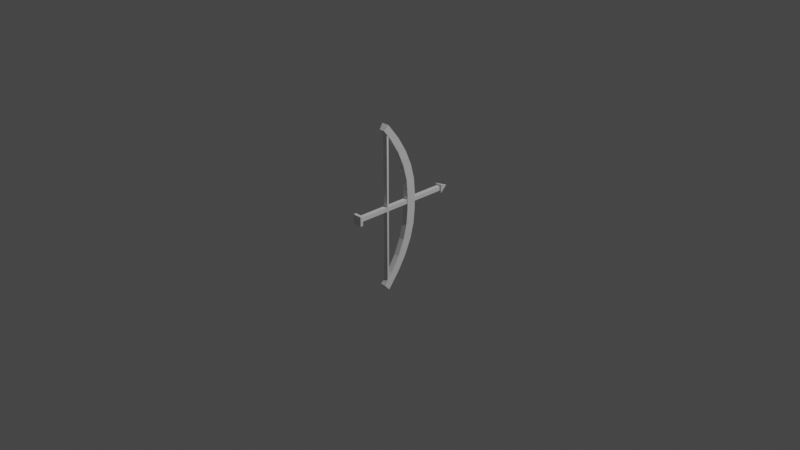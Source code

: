 # Source: SK_Archer.blend  (saved by Blender 2.90.8; exported with 4.5.12 LTS)
import bpy
from mathutils import Matrix  # noqa: F401  (used for matrix-valued properties, if any)

bpy.ops.wm.read_factory_settings(use_empty=True)
scene = bpy.context.scene
scene.name = 'Scene'

# ---- collections
col_collection = bpy.data.collections.new('Collection'); scene.collection.children.link(col_collection)

# ---- materials (node trees are filled in below, after node groups)
mat_material = bpy.data.materials.new('Material')
mat_material.alpha_threshold = 0.0
mat_material.use_transparent_shadow = False
mat_material.line_color = (0.0, 0.0, 0.0, 1.0)

# ---- material node trees
mat_material.use_nodes = True; mat_material.node_tree.nodes.clear()
_N = mat_material.node_tree.nodes; _L = mat_material.node_tree.links
n0 = _N.new('ShaderNodeOutputMaterial'); n0.name = 'Material Output'; n0.location = (300, 300)
n1 = _N.new('ShaderNodeBsdfPrincipled'); n1.name = 'Principled BSDF'; n1.location = (10, 300)
n1.distribution = 'GGX'
n1.subsurface_method = 'BURLEY'
n1.inputs[2].default_value = 0.4
n1.inputs[3].default_value = 1.45
n1.inputs[27].default_value = (0.0, 0.0, 0.0, 1.0)
n1.inputs[28].default_value = 1.0
_L.new(n1.outputs[0], n0.inputs[0])
n0.is_active_output = True

# ---- world
world_world = bpy.data.worlds.new('World'); scene.world = world_world
world_world.use_nodes = True; world_world.node_tree.nodes.clear()
_N = world_world.node_tree.nodes; _L = world_world.node_tree.links
n0 = _N.new('ShaderNodeOutputWorld'); n0.name = 'World Output'; n0.location = (300, 300)
n1 = _N.new('ShaderNodeBackground'); n1.name = 'Background'; n1.location = (10, 300)
n1.inputs[0].default_value = (0.05088, 0.05088, 0.05088, 1.0)
_L.new(n1.outputs[0], n0.inputs[0])
n0.is_active_output = True
world_world.color = (0.05088, 0.05088, 0.05088)
world_world.use_sun_shadow = False
world_world.sun_shadow_jitter_overblur = 0.0

# ---- cameras
cam_camera = bpy.data.cameras.new('Camera')
cam_camera.clip_end = 100.0
cam_camera.ortho_scale = 7.314

# ---- lights
light_light = bpy.data.lights.new('Light', 'POINT')
light_light.transmission_factor = 0.0
light_light.energy = 1000.0
light_light.shadow_soft_size = 0.1
light_light.shadow_maximum_resolution = 0.006
light_light.use_absolute_resolution = True

# ---- meshes
me_cube = bpy.data.meshes.new('Cube')
me_cube.from_pydata([(-0.02581, 0.3135, -0.8405), (-0.02581, 0.3135, 0.8405), (-0.02581, 0.3346, -0.8405), (-0.02581, 0.3346, 0.8405), (0.02581, 0.3135, -0.8405), (0.02581, 0.3135, 0.8405), (0.02581, 0.3346, -0.8405), (0.02581, 0.3346, 0.8405), (-0.03005, 0.2738, 0.8511), (-0.03005, 0.2738, -0.8511), (-0.04335, 0.3196, 0.9044), (-0.04335, 0.3196, -0.9044), (0.03005, 0.2738, 0.8511), (0.03005, 0.2738, -0.8511), (0.04335, 0.3196, 0.9044), (0.04335, 0.3196, -0.9044), (-0.03005, 0.3613, 0.74), (-0.03005, 0.4611, 0.5755), (-0.03005, 0.5324, 0.4111), (-0.03005, 0.5752, 0.2467), (-0.03005, 0.5894, 0.08222), (-0.03005, 0.5894, -0.08222), (-0.03005, 0.5752, -0.2467), (-0.03005, 0.5324, -0.4111), (-0.03005, 0.4611, -0.5755), (-0.03005, 0.3613, -0.74), (-0.04335, 0.448, -0.74), (-0.04335, 0.5478, -0.5755), (-0.04335, 0.6191, -0.4111), (-0.04335, 0.6619, -0.2467), (-0.04335, 0.6761, -0.08222), (-0.04335, 0.6761, 0.08222), (-0.04335, 0.6619, 0.2467), (-0.04335, 0.6191, 0.4111), (-0.04335, 0.5478, 0.5755), (-0.04335, 0.448, 0.74), (0.04335, 0.448, -0.74), (0.04335, 0.5478, -0.5755), (0.04335, 0.6191, -0.4111), (0.04335, 0.6619, -0.2467), (0.04335, 0.6761, -0.08222), (0.04335, 0.6761, 0.08222), (0.04335, 0.6619, 0.2467), (0.04335, 0.6191, 0.4111), (0.04335, 0.5478, 0.5755), (0.04335, 0.448, 0.74), (0.03005, 0.3613, -0.74), (0.03005, 0.4611, -0.5755), (0.03005, 0.5324, -0.4111), (0.03005, 0.5752, -0.2467), (0.03005, 0.5894, -0.08222), (0.03005, 0.5894, 0.08222), (0.03005, 0.5752, 0.2467), (0.03005, 0.5324, 0.4111), (0.03005, 0.4611, 0.5755), (0.03005, 0.3613, 0.74), (0.02307, -0.0318, 0.02307), (0.02307, -0.0318, -0.02307), (0.02307, 1.054, 0.02307), (0.02307, 1.054, -0.02307), (-0.02307, -0.0318, 0.02307), (-0.02307, -0.0318, -0.02307), (-0.02307, 1.054, 0.02307), (-0.02307, 1.054, -0.02307), (0.04496, 1.054, -0.04496), (0.04496, 1.054, 0.04496), (-0.04496, 1.054, 0.04496), (-0.04496, 1.054, -0.04496), (0.0, 1.174, 0.0), (0.05119, -0.0318, 0.05119), (0.05119, -0.0318, -0.05119), (-0.05119, -0.0318, -0.05119), (-0.05119, -0.0318, 0.05119), (0.05119, -0.06139, 0.05119), (0.05119, -0.06139, -0.05119), (-0.05119, -0.06139, -0.05119), (-0.05119, -0.06139, 0.05119)], [], [(0, 1, 3, 2), (2, 3, 7, 6), (6, 7, 5, 4), (4, 5, 1, 0), (25, 26, 11, 9), (26, 36, 15, 11), (36, 46, 13, 15), (46, 25, 9, 13), (10, 8, 12, 14), (15, 13, 9, 11), (12, 8, 16, 55), (55, 16, 17, 54), (54, 17, 18, 53), (53, 18, 19, 52), (52, 19, 20, 51), (51, 20, 21, 50), (50, 21, 22, 49), (49, 22, 23, 48), (48, 23, 24, 47), (47, 24, 25, 46), (14, 12, 55, 45), (45, 55, 54, 44), (44, 54, 53, 43), (43, 53, 52, 42), (42, 52, 51, 41), (41, 51, 50, 40), (40, 50, 49, 39), (39, 49, 48, 38), (38, 48, 47, 37), (37, 47, 46, 36), (10, 14, 45, 35), (35, 45, 44, 34), (34, 44, 43, 33), (33, 43, 42, 32), (32, 42, 41, 31), (31, 41, 40, 30), (30, 40, 39, 29), (29, 39, 38, 28), (28, 38, 37, 27), (27, 37, 36, 26), (8, 10, 35, 16), (16, 35, 34, 17), (17, 34, 33, 18), (18, 33, 32, 19), (19, 32, 31, 20), (20, 31, 30, 21), (21, 30, 29, 22), (22, 29, 28, 23), (23, 28, 27, 24), (24, 27, 26, 25), (56, 57, 59, 58), (59, 63, 67, 64), (62, 63, 61, 60), (61, 57, 70, 71), (58, 62, 60, 56), (63, 59, 57, 61), (64, 67, 68), (58, 59, 64, 65), (63, 62, 66, 67), (62, 58, 65, 66), (65, 64, 68), (67, 66, 68), (66, 65, 68), (71, 70, 74, 75), (60, 61, 71, 72), (57, 56, 69, 70), (56, 60, 72, 69), (76, 75, 74, 73), (72, 71, 75, 76), (69, 72, 76, 73), (70, 69, 73, 74)])
_uv = me_cube.uv_layers.new(name='UVMap')
_uv.uv.foreach_set('vector', [0.3843, 0.3137, 0.3843, 0.862, 0.3746, 0.8621, 0.3746, 0.3137, 0.4283, 0.3136, 0.4283, 0.862, 0.4112, 0.862, 0.4112, 0.3136, 0.4112, 0.3136, 0.4112, 0.862, 0.4015, 0.862, 0.4015, 0.3137, 0.4015, 0.3137, 0.4015, 0.862, 0.3843, 0.862, 0.3843, 0.3137, 0.7518, 0.8112, 0.7179, 0.8112, 0.7671, 0.8606, 0.7853, 0.8446, 0.8679, 0.8112, 0.8344, 0.8112, 0.8344, 0.8606, 0.8679, 0.8606, 0.5631, 0.3665, 0.597, 0.3665, 0.6305, 0.3331, 0.6123, 0.3171, 0.8962, 0.8112, 0.873, 0.8112, 0.873, 0.8446, 0.8962, 0.8446, 0.8679, 0.3171, 0.873, 0.3331, 0.8962, 0.3331, 0.9014, 0.3171, 0.9014, 0.8606, 0.8962, 0.8446, 0.873, 0.8446, 0.8679, 0.8606, 0.8962, 0.3331, 0.873, 0.3331, 0.873, 0.3665, 0.8962, 0.3665, 0.8962, 0.3665, 0.873, 0.3665, 0.873, 0.4159, 0.8962, 0.4159, 0.8962, 0.4159, 0.873, 0.4159, 0.873, 0.4653, 0.8962, 0.4653, 0.8962, 0.4653, 0.873, 0.4653, 0.873, 0.5147, 0.8962, 0.5147, 0.8962, 0.5147, 0.873, 0.5147, 0.873, 0.5641, 0.8962, 0.5641, 0.8962, 0.5641, 0.873, 0.5641, 0.873, 0.6135, 0.8962, 0.6135, 0.8962, 0.6135, 0.873, 0.6135, 0.873, 0.663, 0.8962, 0.663, 0.8962, 0.663, 0.873, 0.663, 0.873, 0.7124, 0.8962, 0.7124, 0.8962, 0.7124, 0.873, 0.7124, 0.873, 0.7618, 0.8962, 0.7618, 0.8962, 0.7618, 0.873, 0.7618, 0.873, 0.8112, 0.8962, 0.8112, 0.6123, 0.8606, 0.6305, 0.8446, 0.597, 0.8112, 0.5631, 0.8112, 0.5631, 0.8112, 0.597, 0.8112, 0.5588, 0.7618, 0.5249, 0.7618, 0.5249, 0.7618, 0.5588, 0.7618, 0.5315, 0.7124, 0.4976, 0.7124, 0.4976, 0.7124, 0.5315, 0.7124, 0.5151, 0.663, 0.4812, 0.663, 0.4812, 0.663, 0.5151, 0.663, 0.5096, 0.6135, 0.4757, 0.6135, 0.4757, 0.6135, 0.5096, 0.6135, 0.5096, 0.5641, 0.4757, 0.5641, 0.4757, 0.5641, 0.5096, 0.5641, 0.5151, 0.5147, 0.4812, 0.5147, 0.4812, 0.5147, 0.5151, 0.5147, 0.5315, 0.4653, 0.4976, 0.4653, 0.4976, 0.4653, 0.5315, 0.4653, 0.5588, 0.4159, 0.5249, 0.4159, 0.5249, 0.4159, 0.5588, 0.4159, 0.597, 0.3665, 0.5631, 0.3665, 0.8679, 0.3171, 0.8344, 0.3171, 0.8344, 0.3665, 0.8679, 0.3665, 0.8679, 0.3665, 0.8344, 0.3665, 0.8344, 0.4159, 0.8679, 0.4159, 0.8679, 0.4159, 0.8344, 0.4159, 0.8344, 0.4653, 0.8679, 0.4653, 0.8679, 0.4653, 0.8344, 0.4653, 0.8344, 0.5147, 0.8679, 0.5147, 0.8679, 0.5147, 0.8344, 0.5147, 0.8344, 0.5641, 0.8679, 0.5641, 0.8679, 0.5641, 0.8344, 0.5641, 0.8344, 0.6135, 0.8679, 0.6135, 0.8679, 0.6135, 0.8344, 0.6135, 0.8344, 0.663, 0.8679, 0.663, 0.8679, 0.663, 0.8344, 0.663, 0.8344, 0.7124, 0.8679, 0.7124, 0.8679, 0.7124, 0.8344, 0.7124, 0.8344, 0.7618, 0.8679, 0.7618, 0.8679, 0.7618, 0.8344, 0.7618, 0.8344, 0.8112, 0.8679, 0.8112, 0.7853, 0.3331, 0.7671, 0.3171, 0.7179, 0.3665, 0.7518, 0.3665, 0.7518, 0.3665, 0.7179, 0.3665, 0.6797, 0.4159, 0.7136, 0.4159, 0.7136, 0.4159, 0.6797, 0.4159, 0.6524, 0.4653, 0.6863, 0.4653, 0.6863, 0.4653, 0.6524, 0.4653, 0.636, 0.5147, 0.6699, 0.5147, 0.6699, 0.5147, 0.636, 0.5147, 0.6305, 0.5641, 0.6644, 0.5641, 0.6644, 0.5641, 0.6305, 0.5641, 0.6305, 0.6135, 0.6644, 0.6135, 0.6644, 0.6135, 0.6305, 0.6135, 0.636, 0.663, 0.6699, 0.663, 0.6699, 0.663, 0.636, 0.663, 0.6524, 0.7124, 0.6863, 0.7124, 0.6863, 0.7124, 0.6524, 0.7124, 0.6797, 0.7618, 0.7136, 0.7618, 0.7136, 0.7618, 0.6797, 0.7618, 0.7179, 0.8112, 0.7518, 0.8112, 0.1652, 0.6666, 0.1481, 0.6666, 0.1481, 0.2629, 0.1653, 0.2629, 0.1712, 0.8027, 0.1511, 0.7826, 0.1511, 0.7635, 0.1903, 0.8027, 0.1138, 0.2629, 0.1309, 0.2629, 0.1309, 0.6666, 0.1138, 0.6666, 0.1348, 0.1449, 0.1633, 0.1449, 0.1806, 0.1622, 0.1175, 0.1622, 0.1653, 0.2629, 0.1824, 0.2629, 0.1824, 0.6666, 0.1652, 0.6666, 0.1309, 0.2629, 0.1481, 0.2629, 0.1481, 0.6666, 0.1309, 0.6666, 0.1903, 0.8027, 0.1511, 0.7635, 0.2265, 0.7273, 0.1511, 0.8228, 0.1712, 0.8027, 0.1903, 0.8027, 0.1511, 0.8419, 0.1511, 0.7826, 0.131, 0.8027, 0.1119, 0.8027, 0.1511, 0.7635, 0.131, 0.8027, 0.1511, 0.8228, 0.1511, 0.8419, 0.1119, 0.8027, 0.1511, 0.8419, 0.1903, 0.8027, 0.2265, 0.878, 0.1511, 0.7635, 0.1119, 0.8027, 0.07576, 0.7273, 0.1119, 0.8027, 0.1511, 0.8419, 0.07576, 0.878, 0.1175, 0.1622, 0.1806, 0.1622, 0.1806, 0.1805, 0.1175, 0.1805, 0.1348, 0.1164, 0.1348, 0.1449, 0.1175, 0.1622, 0.1175, 0.09904, 0.1633, 0.1449, 0.1633, 0.1164, 0.1806, 0.09904, 0.1806, 0.1622, 0.1633, 0.1164, 0.1348, 0.1164, 0.1175, 0.09904, 0.1806, 0.09904, 0.2621, 0.09904, 0.2621, 0.1622, 0.1989, 0.1622, 0.1989, 0.09904, 0.1175, 0.09904, 0.1175, 0.1622, 0.0992, 0.1622, 0.0992, 0.09904, 0.1806, 0.09904, 0.1175, 0.09904, 0.1175, 0.08078, 0.1806, 0.08078, 0.1806, 0.1622, 0.1806, 0.09904, 0.1989, 0.09904, 0.1989, 0.1622])
_ca = me_cube.color_attributes.new('Col', 'BYTE_COLOR', 'CORNER')
_ca.data.foreach_set('color', [1.0, 1.0, 1.0, 1.0, 1.0, 1.0, 1.0, 1.0, 1.0, 1.0, 1.0, 1.0, 1.0, 1.0, 1.0, 1.0, 1.0, 1.0, 1.0, 1.0, 1.0, 1.0, 1.0, 1.0, 1.0, 1.0, 1.0, 1.0, 1.0, 1.0, 1.0, 1.0, 1.0, 1.0, 1.0, 1.0, 1.0, 1.0, 1.0, 1.0, 1.0, 1.0, 1.0, 1.0, 1.0, 1.0, 1.0, 1.0, 1.0, 1.0, 1.0, 1.0, 1.0, 1.0, 1.0, 1.0, 1.0, 1.0, 1.0, 1.0, 1.0, 1.0, 1.0, 1.0, 1.0, 1.0, 1.0, 1.0, 1.0, 1.0, 1.0, 1.0, 1.0, 1.0, 1.0, 1.0, 1.0, 1.0, 1.0, 1.0, 1.0, 1.0, 1.0, 1.0, 1.0, 1.0, 1.0, 1.0, 1.0, 1.0, 1.0, 1.0, 1.0, 1.0, 1.0, 1.0, 1.0, 1.0, 1.0, 1.0, 1.0, 1.0, 1.0, 1.0, 1.0, 1.0, 1.0, 1.0, 1.0, 1.0, 1.0, 1.0, 1.0, 1.0, 1.0, 1.0, 1.0, 1.0, 1.0, 1.0, 1.0, 1.0, 1.0, 1.0, 1.0, 1.0, 1.0, 1.0, 1.0, 1.0, 1.0, 1.0, 1.0, 1.0, 1.0, 1.0, 1.0, 1.0, 1.0, 1.0, 1.0, 1.0, 1.0, 1.0, 1.0, 1.0, 1.0, 1.0, 1.0, 1.0, 1.0, 1.0, 1.0, 1.0, 1.0, 1.0, 1.0, 1.0, 1.0, 1.0, 1.0, 1.0, 1.0, 1.0, 1.0, 1.0, 1.0, 1.0, 1.0, 1.0, 1.0, 1.0, 1.0, 1.0, 1.0, 1.0, 1.0, 1.0, 1.0, 1.0, 1.0, 1.0, 1.0, 1.0, 1.0, 1.0, 1.0, 1.0, 1.0, 1.0, 1.0, 1.0, 1.0, 1.0, 1.0, 1.0, 1.0, 1.0, 1.0, 1.0, 1.0, 1.0, 1.0, 1.0, 1.0, 1.0, 1.0, 1.0, 1.0, 1.0, 1.0, 1.0, 1.0, 1.0, 1.0, 1.0, 1.0, 1.0, 1.0, 1.0, 1.0, 1.0, 1.0, 1.0, 1.0, 1.0, 1.0, 1.0, 1.0, 1.0, 1.0, 1.0, 1.0, 1.0, 1.0, 1.0, 1.0, 1.0, 1.0, 1.0, 1.0, 1.0, 1.0, 1.0, 1.0, 1.0, 1.0, 1.0, 1.0, 1.0, 1.0, 1.0, 1.0, 1.0, 1.0, 1.0, 1.0, 1.0, 1.0, 1.0, 1.0, 1.0, 1.0, 1.0, 1.0, 1.0, 1.0, 1.0, 1.0, 1.0, 1.0, 1.0, 1.0, 1.0, 1.0, 1.0, 1.0, 1.0, 1.0, 1.0, 1.0, 1.0, 1.0, 1.0, 1.0, 1.0, 1.0, 1.0, 1.0, 1.0, 1.0, 1.0, 1.0, 1.0, 1.0, 1.0, 1.0, 1.0, 1.0, 1.0, 1.0, 1.0, 1.0, 1.0, 1.0, 1.0, 1.0, 1.0, 1.0, 1.0, 1.0, 1.0, 1.0, 1.0, 1.0, 1.0, 1.0, 1.0, 1.0, 1.0, 1.0, 1.0, 1.0, 1.0, 1.0, 1.0, 1.0, 1.0, 1.0, 1.0, 1.0, 1.0, 1.0, 1.0, 1.0, 1.0, 1.0, 1.0, 1.0, 1.0, 1.0, 1.0, 1.0, 1.0, 1.0, 1.0, 1.0, 1.0, 1.0, 1.0, 1.0, 1.0, 1.0, 1.0, 1.0, 1.0, 1.0, 1.0, 1.0, 1.0, 1.0, 1.0, 1.0, 1.0, 1.0, 1.0, 1.0, 1.0, 1.0, 1.0, 1.0, 1.0, 1.0, 1.0, 1.0, 1.0, 1.0, 1.0, 1.0, 1.0, 1.0, 1.0, 1.0, 1.0, 1.0, 1.0, 1.0, 1.0, 1.0, 1.0, 1.0, 1.0, 1.0, 1.0, 1.0, 1.0, 1.0, 1.0, 1.0, 1.0, 1.0, 1.0, 1.0, 1.0, 1.0, 1.0, 1.0, 1.0, 1.0, 1.0, 1.0, 1.0, 1.0, 1.0, 1.0, 1.0, 1.0, 1.0, 1.0, 1.0, 1.0, 1.0, 1.0, 1.0, 1.0, 1.0, 1.0, 1.0, 1.0, 1.0, 1.0, 1.0, 1.0, 1.0, 1.0, 1.0, 1.0, 1.0, 1.0, 1.0, 1.0, 1.0, 1.0, 1.0, 1.0, 1.0, 1.0, 1.0, 1.0, 1.0, 1.0, 1.0, 1.0, 1.0, 1.0, 1.0, 1.0, 1.0, 1.0, 1.0, 1.0, 1.0, 1.0, 1.0, 1.0, 1.0, 1.0, 1.0, 1.0, 1.0, 1.0, 1.0, 1.0, 1.0, 1.0, 1.0, 1.0, 1.0, 1.0, 1.0, 1.0, 1.0, 1.0, 1.0, 1.0, 1.0, 1.0, 1.0, 1.0, 1.0, 1.0, 1.0, 1.0, 1.0, 1.0, 1.0, 1.0, 1.0, 1.0, 1.0, 1.0, 1.0, 1.0, 1.0, 1.0, 1.0, 1.0, 1.0, 1.0, 1.0, 1.0, 1.0, 1.0, 1.0, 1.0, 1.0, 1.0, 1.0, 1.0, 1.0, 1.0, 1.0, 1.0, 1.0, 1.0, 1.0, 1.0, 1.0, 1.0, 1.0, 1.0, 1.0, 1.0, 1.0, 1.0, 1.0, 1.0, 1.0, 1.0, 1.0, 1.0, 1.0, 1.0, 1.0, 1.0, 1.0, 1.0, 1.0, 1.0, 1.0, 1.0, 1.0, 1.0, 1.0, 1.0, 1.0, 1.0, 1.0, 1.0, 1.0, 1.0, 1.0, 1.0, 1.0, 1.0, 1.0, 1.0, 1.0, 1.0, 1.0, 1.0, 1.0, 1.0, 1.0, 1.0, 1.0, 1.0, 1.0, 1.0, 1.0, 1.0, 1.0, 1.0, 1.0, 1.0, 1.0, 1.0, 1.0, 1.0, 1.0, 1.0, 1.0, 1.0, 1.0, 1.0, 1.0, 1.0, 1.0, 1.0, 1.0, 1.0, 1.0, 1.0, 1.0, 1.0, 1.0, 1.0, 1.0, 1.0, 1.0, 1.0, 1.0, 1.0, 1.0, 1.0, 1.0, 1.0, 1.0, 1.0, 1.0, 1.0, 1.0, 1.0, 1.0, 1.0, 1.0, 1.0, 1.0, 1.0, 1.0, 1.0, 1.0, 1.0, 1.0, 1.0, 1.0, 1.0, 1.0, 1.0, 1.0, 1.0, 1.0, 1.0, 1.0, 1.0, 1.0, 1.0, 1.0, 1.0, 1.0, 1.0, 1.0, 1.0, 1.0, 1.0, 1.0, 1.0, 1.0, 1.0, 1.0, 1.0, 1.0, 1.0, 1.0, 1.0, 1.0, 1.0, 1.0, 1.0, 1.0, 1.0, 1.0, 1.0, 1.0, 1.0, 1.0, 1.0, 1.0, 1.0, 1.0, 1.0, 1.0, 1.0, 1.0, 1.0, 1.0, 1.0, 1.0, 1.0, 1.0, 1.0, 1.0, 1.0, 1.0, 1.0, 1.0, 1.0, 1.0, 1.0, 1.0, 1.0, 1.0, 1.0, 1.0, 1.0, 1.0, 1.0, 1.0, 1.0, 1.0, 1.0, 1.0, 1.0, 1.0, 1.0, 1.0, 1.0, 1.0, 1.0, 1.0, 1.0, 1.0, 1.0, 1.0, 1.0, 1.0, 1.0, 1.0, 1.0, 1.0, 1.0, 1.0, 1.0, 1.0, 1.0, 1.0, 1.0, 1.0, 1.0, 1.0, 1.0, 1.0, 1.0, 1.0, 1.0, 1.0, 1.0, 1.0, 1.0, 1.0, 1.0, 1.0, 1.0, 1.0, 1.0, 1.0, 1.0, 1.0, 1.0, 1.0, 1.0, 1.0, 1.0, 1.0, 1.0, 1.0, 1.0, 1.0, 1.0, 1.0, 1.0, 1.0, 1.0, 1.0, 1.0, 1.0, 1.0, 1.0, 1.0, 1.0, 1.0, 1.0, 1.0, 1.0, 1.0, 1.0, 1.0, 1.0, 1.0, 1.0, 1.0, 1.0, 1.0, 1.0, 1.0, 1.0, 1.0, 1.0, 1.0, 1.0, 1.0, 1.0, 1.0, 1.0, 1.0, 1.0, 1.0, 1.0, 1.0, 1.0, 1.0, 1.0, 1.0, 1.0, 1.0, 1.0, 1.0, 1.0, 1.0, 1.0, 1.0, 1.0, 1.0, 1.0, 1.0, 1.0, 1.0, 1.0, 1.0, 1.0, 1.0, 1.0, 1.0, 1.0, 1.0, 1.0, 1.0, 1.0, 1.0, 1.0, 1.0, 1.0, 1.0, 1.0, 1.0, 1.0, 1.0, 1.0, 1.0, 1.0, 1.0, 1.0, 1.0, 1.0, 1.0, 1.0, 1.0, 1.0, 1.0, 1.0, 1.0, 1.0, 1.0, 1.0, 1.0, 1.0, 1.0, 1.0, 1.0, 1.0, 1.0, 1.0, 1.0, 1.0, 1.0, 1.0, 1.0, 1.0, 1.0, 1.0, 1.0, 1.0, 1.0, 1.0, 1.0, 1.0, 1.0, 1.0, 1.0, 1.0, 1.0, 1.0, 1.0, 1.0, 1.0, 1.0, 1.0, 1.0, 1.0, 1.0, 1.0, 1.0, 1.0, 1.0, 1.0, 1.0, 1.0, 1.0, 1.0, 1.0, 1.0, 1.0, 1.0, 1.0, 1.0, 1.0, 1.0, 1.0, 1.0, 1.0, 1.0, 1.0, 1.0, 1.0, 1.0, 1.0, 1.0, 1.0, 1.0, 1.0, 1.0, 1.0, 1.0, 1.0, 1.0, 1.0, 1.0, 1.0, 1.0, 1.0, 1.0, 1.0, 1.0, 1.0, 1.0, 1.0, 1.0, 1.0, 1.0, 1.0, 1.0, 1.0, 1.0, 1.0, 1.0, 1.0, 1.0, 1.0, 1.0, 1.0, 1.0, 1.0, 1.0, 1.0, 1.0, 1.0, 1.0, 1.0, 1.0, 1.0, 1.0, 1.0, 1.0, 1.0, 1.0, 1.0, 1.0, 1.0, 1.0, 1.0, 1.0, 1.0, 1.0, 1.0, 1.0, 1.0, 1.0, 1.0, 1.0, 1.0, 1.0, 1.0, 1.0, 1.0, 1.0, 1.0, 1.0, 1.0, 1.0, 1.0, 1.0, 1.0, 1.0, 1.0, 1.0, 1.0, 1.0, 1.0, 1.0, 1.0, 1.0, 1.0, 1.0, 1.0, 1.0, 1.0, 1.0, 1.0, 1.0, 1.0, 1.0, 1.0, 1.0, 1.0, 1.0, 1.0, 1.0, 1.0, 1.0, 1.0, 1.0, 1.0, 1.0, 1.0, 1.0, 1.0, 1.0, 1.0, 1.0, 1.0, 1.0, 1.0, 1.0, 1.0, 1.0, 1.0, 1.0, 1.0, 1.0, 1.0, 1.0, 1.0, 1.0, 1.0, 1.0, 1.0, 1.0, 1.0, 1.0, 1.0, 1.0, 1.0, 1.0, 1.0, 1.0, 1.0, 1.0, 1.0, 1.0, 1.0, 1.0, 1.0, 1.0, 1.0, 1.0, 1.0, 1.0, 1.0, 1.0, 1.0, 1.0, 1.0, 1.0, 1.0, 1.0, 1.0, 1.0, 1.0, 1.0, 1.0, 1.0, 1.0, 1.0, 1.0, 1.0, 1.0, 1.0, 1.0, 1.0, 1.0, 1.0, 1.0, 1.0, 1.0, 1.0, 1.0, 1.0, 1.0, 1.0, 1.0, 1.0, 1.0, 1.0, 1.0, 1.0, 1.0, 1.0, 1.0, 1.0, 1.0])
me_cube.materials.append(mat_material)
me_cube.use_remesh_preserve_volume = False
me_cube.use_remesh_preserve_attributes = False
me_cube.use_mirror_vertex_groups = False
me_cube.update()
arm_armature = bpy.data.armatures.new('Armature')  # bones are not reproduced

# ---- objects
ob_light = bpy.data.objects.new('Light', light_light)
ob_camera = bpy.data.objects.new('Camera', cam_camera)
ob_archer_armature = bpy.data.objects.new('Archer Armature', arm_armature)
ob_archer = bpy.data.objects.new('Archer', me_cube)

# ---- transforms, parenting, visibility, modifiers, constraints
ob_light.location = (4.076, 1.005, 5.904)
ob_light.rotation_euler = (0.6503, 0.05522, 1.866)
ob_light.lock_rotations_4d = False
ob_light.empty_display_type = 'ARROWS'
ob_light.color = (0.0, 0.0, 0.0, 0.0)
ob_light.lineart.crease_threshold = 0.0
ob_camera.location = (7.359, -6.926, 4.958)
ob_camera.rotation_euler = (1.109, 0.0, 0.8149)
ob_camera.lock_rotations_4d = False
ob_camera.empty_display_type = 'ARROWS'
ob_camera.color = (0.0, 0.0, 0.0, 0.0)
ob_camera.display_type = 'WIRE'
ob_camera.lineart.crease_threshold = 0.0
ob_archer_armature.location = (0.0, 0.0, 0.1699)
ob_archer_armature.show_in_front = True
ob_archer_armature.lineart.crease_threshold = 0.0
ob_archer.parent = ob_archer_armature
ob_archer.location = (0.0, -0.5011, 0.0)
ob_archer.lock_rotations_4d = False
ob_archer.empty_display_type = 'ARROWS'
ob_archer.lineart.crease_threshold = 0.0
_vg = ob_archer.vertex_groups.new(name='Limb.U')
for _i, _w in zip([0, 1, 2, 3, 5, 7, 8, 10, 12, 14, 16, 17, 18, 19, 20, 21, 22, 28, 29, 30, 31, 32, 33, 34, 35, 38, 39, 40, 41, 42, 43, 44, 45, 49, 50, 51, 52, 53, 54, 55], [0.0, 0.9429, 0.0, 0.9548, 0.9965, 0.9972, 0.9987, 0.9963, 0.997, 0.9964, 0.9957, 0.9942, 0.9845, 0.9525, 0.7, 6.861e-05, 0.04019, 0.0, 0.009727, 0.003089, 0.56, 0.841, 0.9415, 0.9775, 0.992, 0.002509, 3.142e-05, 0.0006952, 0.5638, 0.841, 0.9436, 0.9785, 0.9929, 0.01794, 0.002115, 0.7, 0.9549, 0.9846, 0.9942, 0.9946]): _vg.add([_i], _w, 'REPLACE')
_vg = ob_archer.vertex_groups.new(name='IK')
_vg = ob_archer.vertex_groups.new(name='Limb.L')
for _i, _w in zip([0, 2, 4, 6, 9, 11, 13, 15, 19, 20, 21, 22, 23, 24, 25, 26, 27, 28, 29, 30, 31, 32, 33, 36, 37, 38, 39, 40, 41, 42, 43, 46, 47, 48, 49, 50, 51, 52], [0.9963, 0.8258, 1.0, 1.0, 0.9988, 0.9968, 0.9969, 0.9963, 0.04494, 0.0003393, 0.6999, 0.9549, 0.9846, 0.9942, 0.9946, 0.9929, 0.9785, 0.9436, 0.841, 0.5638, 0.001079, 0.01205, 0.05849, 0.992, 0.9775, 0.9415, 0.841, 0.56, 0.04657, 0.01755, 0.05637, 0.9953, 0.9942, 0.9845, 0.9525, 0.7, 0.05178, 0.0001215]): _vg.add([_i], _w, 'REPLACE')
_vg = ob_archer.vertex_groups.new(name='Bone')
for _i, _w in zip([0, 1, 2, 3, 4, 5, 6, 7, 8, 9, 10, 11, 12, 13, 15, 16, 17, 20, 21, 24, 25, 26, 35, 36, 46, 47, 50, 51, 54, 55, 56, 57, 58, 59, 60, 61, 62, 63, 64, 65, 66, 67, 68, 69, 70, 71, 72, 73, 74, 75, 76], [0.0, 0.0, 0.0, 0.0, 0.0, 0.0, 0.0, 0.0, 0.0, 0.0, 0.0, 0.0, 0.0, 0.0, 0.0, 0.0, 0.0, 0.0, 0.0, 0.0, 0.0, 0.0, 0.0, 0.0, 0.0, 0.0, 0.0, 0.0, 0.0, 0.0, 1.0, 0.9989, 1.0, 0.9997, 1.0, 0.9997, 1.0, 1.0, 0.9956, 1.0, 1.0, 1.0, 1.0, 1.0, 0.993, 0.9981, 1.0, 0.996, 1.0, 0.9995, 0.9992]): _vg.add([_i], _w, 'REPLACE')
_m = ob_archer.modifiers.new('Armature', 'ARMATURE')
_m.object = ob_archer_armature

# ---- collection membership
col_collection.objects.link(ob_light)
col_collection.objects.link(ob_camera)
col_collection.objects.link(ob_archer_armature)
col_collection.objects.link(ob_archer)

# ---- scene / render settings (as saved in the file)
scene.camera = ob_camera
scene.frame_start = 1; scene.frame_end = 24; scene.frame_set(11)
scene.render.engine = 'BLENDER_EEVEE_NEXT'
scene.cycles.use_denoising = False
scene.cycles.samples = 128
scene.cycles.sampling_pattern = 'TABULATED_SOBOL'
scene.cycles.use_adaptive_sampling = False
scene.cycles.use_light_tree = False
scene.view_settings.view_transform = 'Filmic'
bpy.context.view_layer.update()
